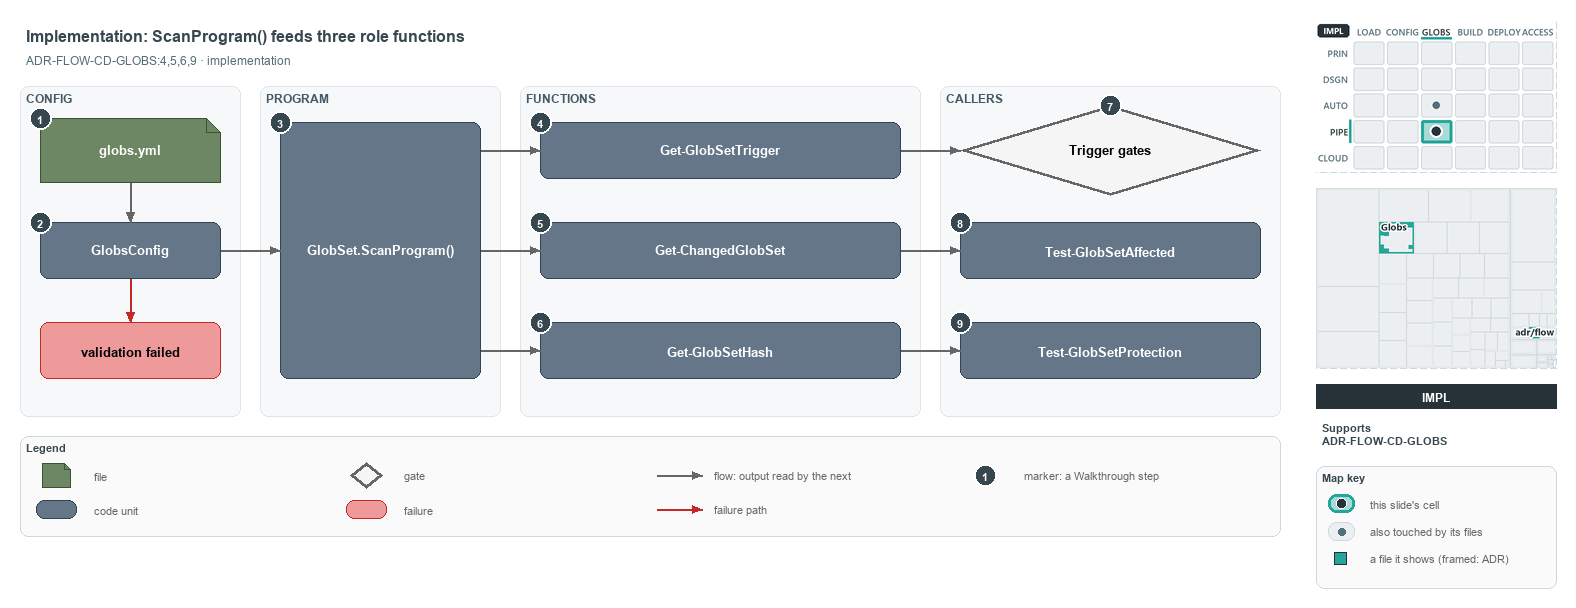

The diagram above was exported from draw.io. Its source (the exported page's mxGraphModel, read from the mxfile embedded in the PNG):
<mxGraphModel dx="1024" dy="768" grid="0" gridSize="10" guides="1" tooltips="1" connect="1" arrows="1" fold="1" page="1" pageScale="1" pageWidth="1572" pageHeight="560" background="#ffffff" math="0" shadow="0">
  <root>
    <mxCell id="0" />
    <mxCell id="1" parent="0" />
    <mxCell id="title" value="Implementation: ScanProgram() feeds three role functions" style="text;html=1;align=left;verticalAlign=middle;fontSize=16;fontStyle=1;fontColor=#37474F;" vertex="1" parent="1">
      <mxGeometry x="20" y="14" width="1260" height="30" as="geometry" />
    </mxCell>
    <mxCell id="subtitle" value="ADR-FLOW-CD-GLOBS:4,5,6,9 · implementation" style="text;html=1;align=left;verticalAlign=middle;fontSize=12;fontColor=#546E7A;" vertex="1" parent="1">
      <mxGeometry x="20" y="44" width="1240" height="20" as="geometry" />
    </mxCell>
    <mxCell id="band-config" value="CONFIG" style="rounded=1;html=1;arcSize=3;fillColor=#F6F8FA;strokeColor=#E1E4E8;verticalAlign=top;align=left;spacingLeft=8;fontStyle=1;fontSize=12;fontColor=#455A64;" vertex="1" parent="1">
      <mxGeometry x="20" y="80" width="220" height="330" as="geometry" />
    </mxCell>
    <mxCell id="band-program" value="PROGRAM" style="rounded=1;html=1;arcSize=3;fillColor=#F6F8FA;strokeColor=#E1E4E8;verticalAlign=top;align=left;spacingLeft=8;fontStyle=1;fontSize=12;fontColor=#455A64;" vertex="1" parent="1">
      <mxGeometry x="260" y="80" width="240" height="330" as="geometry" />
    </mxCell>
    <mxCell id="band-functions" value="FUNCTIONS" style="rounded=1;html=1;arcSize=3;fillColor=#F6F8FA;strokeColor=#E1E4E8;verticalAlign=top;align=left;spacingLeft=8;fontStyle=1;fontSize=12;fontColor=#455A64;" vertex="1" parent="1">
      <mxGeometry x="520" y="80" width="400" height="330" as="geometry" />
    </mxCell>
    <mxCell id="band-callers" value="CALLERS" style="rounded=1;html=1;arcSize=3;fillColor=#F6F8FA;strokeColor=#E1E4E8;verticalAlign=top;align=left;spacingLeft=8;fontStyle=1;fontSize=12;fontColor=#455A64;" vertex="1" parent="1">
      <mxGeometry x="940" y="80" width="340" height="330" as="geometry" />
    </mxCell>
    <mxCell id="f-globs" value="&lt;b&gt;globs.yml&lt;/b&gt;" style="shape=note;size=14;whiteSpace=wrap;html=1;fontColor=#FFFFFF;fillColor=#6d8764;strokeColor=#3a5431;fontSize=13;" vertex="1" parent="1">
      <mxGeometry x="40" y="112" width="180" height="64" as="geometry" />
    </mxCell>
    <mxCell id="c-globsconfig" value="&lt;b&gt;GlobsConfig&lt;/b&gt;" style="rounded=1;whiteSpace=wrap;html=1;fontColor=#FFFFFF;arcSize=20;fillColor=#647687;strokeColor=#314354;fontSize=13;" vertex="1" parent="1">
      <mxGeometry x="40" y="216" width="180" height="56" as="geometry" />
    </mxCell>
    <mxCell id="x-invalid" value="&lt;b&gt;validation failed&lt;/b&gt;" style="rounded=1;whiteSpace=wrap;html=1;arcSize=20;fillColor=#EF9A9A;strokeColor=#C62828;fontSize=13;" vertex="1" parent="1">
      <mxGeometry x="40" y="316" width="180" height="56" as="geometry" />
    </mxCell>
    <mxCell id="p-edge-globs-config-a" value="" style="text;html=1;strokeColor=none;fillColor=none;" vertex="1" parent="1">
      <mxGeometry x="130" y="176" width="1" height="1" as="geometry" />
    </mxCell>
    <mxCell id="p-edge-globs-config-b" value="" style="text;html=1;strokeColor=none;fillColor=none;" vertex="1" parent="1">
      <mxGeometry x="130" y="216" width="1" height="1" as="geometry" />
    </mxCell>
    <mxCell id="edge-globs-config" value="" style="edgeStyle=orthogonalEdgeStyle;rounded=1;html=1;fontSize=11;endArrow=block;strokeColor=#666666;" edge="1" parent="1" source="p-edge-globs-config-a" target="p-edge-globs-config-b">
      <mxGeometry relative="1" as="geometry" />
    </mxCell>
    <mxCell id="p-edge-config-invalid-a" value="" style="text;html=1;strokeColor=none;fillColor=none;" vertex="1" parent="1">
      <mxGeometry x="130" y="272" width="1" height="1" as="geometry" />
    </mxCell>
    <mxCell id="p-edge-config-invalid-b" value="" style="text;html=1;strokeColor=none;fillColor=none;" vertex="1" parent="1">
      <mxGeometry x="130" y="316" width="1" height="1" as="geometry" />
    </mxCell>
    <mxCell id="edge-config-invalid" value="" style="edgeStyle=orthogonalEdgeStyle;rounded=1;html=1;fontSize=11;endArrow=block;strokeColor=#C62828;" edge="1" parent="1" source="p-edge-config-invalid-a" target="p-edge-config-invalid-b">
      <mxGeometry relative="1" as="geometry" />
    </mxCell>
    <mxCell id="c-program" value="&lt;b&gt;GlobSet.ScanProgram()&lt;/b&gt;" style="rounded=1;whiteSpace=wrap;html=1;fontColor=#FFFFFF;arcSize=20;fillColor=#647687;strokeColor=#314354;fontSize=13;" vertex="1" parent="1">
      <mxGeometry x="280" y="116" width="200" height="256" as="geometry" />
    </mxCell>
    <mxCell id="p-edge-config-program-a" value="" style="text;html=1;strokeColor=none;fillColor=none;" vertex="1" parent="1">
      <mxGeometry x="220" y="244" width="1" height="1" as="geometry" />
    </mxCell>
    <mxCell id="p-edge-config-program-b" value="" style="text;html=1;strokeColor=none;fillColor=none;" vertex="1" parent="1">
      <mxGeometry x="280" y="244" width="1" height="1" as="geometry" />
    </mxCell>
    <mxCell id="edge-config-program" value="" style="edgeStyle=orthogonalEdgeStyle;rounded=1;html=1;fontSize=11;endArrow=block;strokeColor=#666666;" edge="1" parent="1" source="p-edge-config-program-a" target="p-edge-config-program-b">
      <mxGeometry relative="1" as="geometry" />
    </mxCell>
    <mxCell id="c-fn-1" value="&lt;b&gt;Get-GlobSetTrigger&lt;/b&gt;" style="rounded=1;whiteSpace=wrap;html=1;fontColor=#FFFFFF;arcSize=20;fillColor=#647687;strokeColor=#314354;fontSize=13;" vertex="1" parent="1">
      <mxGeometry x="540" y="116" width="360" height="56" as="geometry" />
    </mxCell>
    <mxCell id="p-edge-program-fn-1-a" value="" style="text;html=1;strokeColor=none;fillColor=none;" vertex="1" parent="1">
      <mxGeometry x="480" y="144" width="1" height="1" as="geometry" />
    </mxCell>
    <mxCell id="p-edge-program-fn-1-b" value="" style="text;html=1;strokeColor=none;fillColor=none;" vertex="1" parent="1">
      <mxGeometry x="540" y="144" width="1" height="1" as="geometry" />
    </mxCell>
    <mxCell id="edge-program-fn-1" value="" style="edgeStyle=orthogonalEdgeStyle;rounded=1;html=1;fontSize=11;endArrow=block;strokeColor=#666666;" edge="1" parent="1" source="p-edge-program-fn-1-a" target="p-edge-program-fn-1-b">
      <mxGeometry relative="1" as="geometry" />
    </mxCell>
    <mxCell id="c-fn-2" value="&lt;b&gt;Get-ChangedGlobSet&lt;/b&gt;" style="rounded=1;whiteSpace=wrap;html=1;fontColor=#FFFFFF;arcSize=20;fillColor=#647687;strokeColor=#314354;fontSize=13;" vertex="1" parent="1">
      <mxGeometry x="540" y="216" width="360" height="56" as="geometry" />
    </mxCell>
    <mxCell id="p-edge-program-fn-2-a" value="" style="text;html=1;strokeColor=none;fillColor=none;" vertex="1" parent="1">
      <mxGeometry x="480" y="244" width="1" height="1" as="geometry" />
    </mxCell>
    <mxCell id="p-edge-program-fn-2-b" value="" style="text;html=1;strokeColor=none;fillColor=none;" vertex="1" parent="1">
      <mxGeometry x="540" y="244" width="1" height="1" as="geometry" />
    </mxCell>
    <mxCell id="edge-program-fn-2" value="" style="edgeStyle=orthogonalEdgeStyle;rounded=1;html=1;fontSize=11;endArrow=block;strokeColor=#666666;" edge="1" parent="1" source="p-edge-program-fn-2-a" target="p-edge-program-fn-2-b">
      <mxGeometry relative="1" as="geometry" />
    </mxCell>
    <mxCell id="c-fn-3" value="&lt;b&gt;Get-GlobSetHash&lt;/b&gt;" style="rounded=1;whiteSpace=wrap;html=1;fontColor=#FFFFFF;arcSize=20;fillColor=#647687;strokeColor=#314354;fontSize=13;" vertex="1" parent="1">
      <mxGeometry x="540" y="316" width="360" height="56" as="geometry" />
    </mxCell>
    <mxCell id="p-edge-program-fn-3-a" value="" style="text;html=1;strokeColor=none;fillColor=none;" vertex="1" parent="1">
      <mxGeometry x="480" y="344" width="1" height="1" as="geometry" />
    </mxCell>
    <mxCell id="p-edge-program-fn-3-b" value="" style="text;html=1;strokeColor=none;fillColor=none;" vertex="1" parent="1">
      <mxGeometry x="540" y="344" width="1" height="1" as="geometry" />
    </mxCell>
    <mxCell id="edge-program-fn-3" value="" style="edgeStyle=orthogonalEdgeStyle;rounded=1;html=1;fontSize=11;endArrow=block;strokeColor=#666666;" edge="1" parent="1" source="p-edge-program-fn-3-a" target="p-edge-program-fn-3-b">
      <mxGeometry relative="1" as="geometry" />
    </mxCell>
    <mxCell id="g-trigger" value="&lt;b&gt;Trigger gates&lt;/b&gt;" style="rhombus;whiteSpace=wrap;html=1;fillColor=#f5f5f5;strokeColor=#666666;strokeWidth=3;fontSize=13;" vertex="1" parent="1">
      <mxGeometry x="960" y="99" width="300" height="90" as="geometry" />
    </mxCell>
    <mxCell id="c-affected" value="&lt;b&gt;Test-GlobSetAffected&lt;/b&gt;" style="rounded=1;whiteSpace=wrap;html=1;fontColor=#FFFFFF;arcSize=20;fillColor=#647687;strokeColor=#314354;fontSize=13;" vertex="1" parent="1">
      <mxGeometry x="960" y="216" width="300" height="56" as="geometry" />
    </mxCell>
    <mxCell id="c-protection" value="&lt;b&gt;Test-GlobSetProtection&lt;/b&gt;" style="rounded=1;whiteSpace=wrap;html=1;fontColor=#FFFFFF;arcSize=20;fillColor=#647687;strokeColor=#314354;fontSize=13;" vertex="1" parent="1">
      <mxGeometry x="960" y="316" width="300" height="56" as="geometry" />
    </mxCell>
    <mxCell id="p-edge-fn-caller-1-a" value="" style="text;html=1;strokeColor=none;fillColor=none;" vertex="1" parent="1">
      <mxGeometry x="900" y="144" width="1" height="1" as="geometry" />
    </mxCell>
    <mxCell id="p-edge-fn-caller-1-b" value="" style="text;html=1;strokeColor=none;fillColor=none;" vertex="1" parent="1">
      <mxGeometry x="960" y="144" width="1" height="1" as="geometry" />
    </mxCell>
    <mxCell id="edge-fn-caller-1" value="" style="edgeStyle=orthogonalEdgeStyle;rounded=1;html=1;fontSize=11;endArrow=block;strokeColor=#666666;" edge="1" parent="1" source="p-edge-fn-caller-1-a" target="p-edge-fn-caller-1-b">
      <mxGeometry relative="1" as="geometry" />
    </mxCell>
    <mxCell id="p-edge-fn-caller-2-a" value="" style="text;html=1;strokeColor=none;fillColor=none;" vertex="1" parent="1">
      <mxGeometry x="900" y="244" width="1" height="1" as="geometry" />
    </mxCell>
    <mxCell id="p-edge-fn-caller-2-b" value="" style="text;html=1;strokeColor=none;fillColor=none;" vertex="1" parent="1">
      <mxGeometry x="960" y="244" width="1" height="1" as="geometry" />
    </mxCell>
    <mxCell id="edge-fn-caller-2" value="" style="edgeStyle=orthogonalEdgeStyle;rounded=1;html=1;fontSize=11;endArrow=block;strokeColor=#666666;" edge="1" parent="1" source="p-edge-fn-caller-2-a" target="p-edge-fn-caller-2-b">
      <mxGeometry relative="1" as="geometry" />
    </mxCell>
    <mxCell id="p-edge-fn-caller-3-a" value="" style="text;html=1;strokeColor=none;fillColor=none;" vertex="1" parent="1">
      <mxGeometry x="900" y="344" width="1" height="1" as="geometry" />
    </mxCell>
    <mxCell id="p-edge-fn-caller-3-b" value="" style="text;html=1;strokeColor=none;fillColor=none;" vertex="1" parent="1">
      <mxGeometry x="960" y="344" width="1" height="1" as="geometry" />
    </mxCell>
    <mxCell id="edge-fn-caller-3" value="" style="edgeStyle=orthogonalEdgeStyle;rounded=1;html=1;fontSize=11;endArrow=block;strokeColor=#666666;" edge="1" parent="1" source="p-edge-fn-caller-3-a" target="p-edge-fn-caller-3-b">
      <mxGeometry relative="1" as="geometry" />
    </mxCell>
    <mxCell id="mark-1" value="1" style="ellipse;html=1;fillColor=#37474F;strokeColor=#FFFFFF;strokeWidth=2;fontColor=#FFFFFF;fontStyle=1;fontSize=11;" vertex="1" parent="1">
      <mxGeometry x="29" y="101" width="22" height="22" as="geometry" />
    </mxCell>
    <mxCell id="mark-2" value="2" style="ellipse;html=1;fillColor=#37474F;strokeColor=#FFFFFF;strokeWidth=2;fontColor=#FFFFFF;fontStyle=1;fontSize=11;" vertex="1" parent="1">
      <mxGeometry x="29" y="205" width="22" height="22" as="geometry" />
    </mxCell>
    <mxCell id="mark-3" value="3" style="ellipse;html=1;fillColor=#37474F;strokeColor=#FFFFFF;strokeWidth=2;fontColor=#FFFFFF;fontStyle=1;fontSize=11;" vertex="1" parent="1">
      <mxGeometry x="269" y="105" width="22" height="22" as="geometry" />
    </mxCell>
    <mxCell id="mark-4" value="4" style="ellipse;html=1;fillColor=#37474F;strokeColor=#FFFFFF;strokeWidth=2;fontColor=#FFFFFF;fontStyle=1;fontSize=11;" vertex="1" parent="1">
      <mxGeometry x="529" y="105" width="22" height="22" as="geometry" />
    </mxCell>
    <mxCell id="mark-5" value="5" style="ellipse;html=1;fillColor=#37474F;strokeColor=#FFFFFF;strokeWidth=2;fontColor=#FFFFFF;fontStyle=1;fontSize=11;" vertex="1" parent="1">
      <mxGeometry x="529" y="205" width="22" height="22" as="geometry" />
    </mxCell>
    <mxCell id="mark-6" value="6" style="ellipse;html=1;fillColor=#37474F;strokeColor=#FFFFFF;strokeWidth=2;fontColor=#FFFFFF;fontStyle=1;fontSize=11;" vertex="1" parent="1">
      <mxGeometry x="529" y="305" width="22" height="22" as="geometry" />
    </mxCell>
    <mxCell id="mark-7" value="7" style="ellipse;html=1;fillColor=#37474F;strokeColor=#FFFFFF;strokeWidth=2;fontColor=#FFFFFF;fontStyle=1;fontSize=11;" vertex="1" parent="1">
      <mxGeometry x="1099" y="88" width="22" height="22" as="geometry" />
    </mxCell>
    <mxCell id="mark-8" value="8" style="ellipse;html=1;fillColor=#37474F;strokeColor=#FFFFFF;strokeWidth=2;fontColor=#FFFFFF;fontStyle=1;fontSize=11;" vertex="1" parent="1">
      <mxGeometry x="949" y="205" width="22" height="22" as="geometry" />
    </mxCell>
    <mxCell id="mark-9" value="9" style="ellipse;html=1;fillColor=#37474F;strokeColor=#FFFFFF;strokeWidth=2;fontColor=#FFFFFF;fontStyle=1;fontSize=11;" vertex="1" parent="1">
      <mxGeometry x="949" y="305" width="22" height="22" as="geometry" />
    </mxCell>
    <mxCell id="legend" value="&lt;b&gt;Legend&lt;/b&gt;" style="rounded=1;whiteSpace=wrap;html=1;arcSize=6;fillColor=#FAFAFA;strokeColor=#CFD8DC;align=left;verticalAlign=top;spacing=8;fontSize=11;fontColor=#37474F;" vertex="1" parent="1">
      <mxGeometry x="20" y="430" width="1260" height="100" as="geometry" />
    </mxCell>
    <mxCell id="legend-1" value="" style="shape=note;size=6;whiteSpace=wrap;html=1;fontColor=#FFFFFF;fillColor=#6d8764;strokeColor=#3a5431;" vertex="1" parent="1">
      <mxGeometry x="42" y="457" width="28" height="24" as="geometry" />
    </mxCell>
    <mxCell id="legend-1-text" value="file" style="text;html=1;align=left;verticalAlign=middle;fontSize=11;fontColor=#666666;" vertex="1" parent="1">
      <mxGeometry x="88" y="459" width="250" height="20" as="geometry" />
    </mxCell>
    <mxCell id="legend-2" value="" style="rounded=1;whiteSpace=wrap;html=1;fontColor=#FFFFFF;arcSize=20;fillColor=#647687;strokeColor=#314354;" vertex="1" parent="1">
      <mxGeometry x="36" y="494" width="40" height="18" as="geometry" />
    </mxCell>
    <mxCell id="legend-2-text" value="code unit" style="text;html=1;align=left;verticalAlign=middle;fontSize=11;fontColor=#666666;" vertex="1" parent="1">
      <mxGeometry x="88" y="493" width="250" height="20" as="geometry" />
    </mxCell>
    <mxCell id="legend-3" value="" style="rhombus;whiteSpace=wrap;html=1;fillColor=#f5f5f5;strokeColor=#666666;strokeWidth=3;" vertex="1" parent="1">
      <mxGeometry x="350" y="456" width="32" height="26" as="geometry" />
    </mxCell>
    <mxCell id="legend-3-text" value="gate" style="text;html=1;align=left;verticalAlign=middle;fontSize=11;fontColor=#666666;" vertex="1" parent="1">
      <mxGeometry x="398" y="459" width="250" height="20" as="geometry" />
    </mxCell>
    <mxCell id="legend-4" value="" style="rounded=1;whiteSpace=wrap;html=1;arcSize=20;fillColor=#EF9A9A;strokeColor=#C62828;" vertex="1" parent="1">
      <mxGeometry x="346" y="494" width="40" height="18" as="geometry" />
    </mxCell>
    <mxCell id="legend-4-text" value="failure" style="text;html=1;align=left;verticalAlign=middle;fontSize=11;fontColor=#666666;" vertex="1" parent="1">
      <mxGeometry x="398" y="493" width="250" height="20" as="geometry" />
    </mxCell>
    <mxCell id="p-legend-5-a" value="" style="text;html=1;strokeColor=none;fillColor=none;" vertex="1" parent="1">
      <mxGeometry x="656" y="469" width="1" height="1" as="geometry" />
    </mxCell>
    <mxCell id="p-legend-5-b" value="" style="text;html=1;strokeColor=none;fillColor=none;" vertex="1" parent="1">
      <mxGeometry x="702" y="469" width="1" height="1" as="geometry" />
    </mxCell>
    <mxCell id="legend-5" value="" style="edgeStyle=orthogonalEdgeStyle;rounded=1;html=1;fontSize=11;endArrow=block;strokeColor=#666666;" edge="1" parent="1" source="p-legend-5-a" target="p-legend-5-b">
      <mxGeometry relative="1" as="geometry" />
    </mxCell>
    <mxCell id="legend-5-text" value="flow: output read by the next" style="text;html=1;align=left;verticalAlign=middle;fontSize=11;fontColor=#666666;" vertex="1" parent="1">
      <mxGeometry x="708" y="459" width="250" height="20" as="geometry" />
    </mxCell>
    <mxCell id="p-legend-6-a" value="" style="text;html=1;strokeColor=none;fillColor=none;" vertex="1" parent="1">
      <mxGeometry x="656" y="503" width="1" height="1" as="geometry" />
    </mxCell>
    <mxCell id="p-legend-6-b" value="" style="text;html=1;strokeColor=none;fillColor=none;" vertex="1" parent="1">
      <mxGeometry x="702" y="503" width="1" height="1" as="geometry" />
    </mxCell>
    <mxCell id="legend-6" value="" style="edgeStyle=orthogonalEdgeStyle;rounded=1;html=1;fontSize=11;endArrow=block;strokeColor=#C62828;" edge="1" parent="1" source="p-legend-6-a" target="p-legend-6-b">
      <mxGeometry relative="1" as="geometry" />
    </mxCell>
    <mxCell id="legend-6-text" value="failure path" style="text;html=1;align=left;verticalAlign=middle;fontSize=11;fontColor=#666666;" vertex="1" parent="1">
      <mxGeometry x="708" y="493" width="250" height="20" as="geometry" />
    </mxCell>
    <mxCell id="legend-7" value="1" style="ellipse;html=1;fillColor=#37474F;strokeColor=#FFFFFF;strokeWidth=2;fontColor=#FFFFFF;fontStyle=1;fontSize=11;" vertex="1" parent="1">
      <mxGeometry x="974" y="458" width="22" height="22" as="geometry" />
    </mxCell>
    <mxCell id="legend-7-text" value="marker: a Walkthrough step" style="text;html=1;align=left;verticalAlign=middle;fontSize=11;fontColor=#666666;" vertex="1" parent="1">
      <mxGeometry x="1018" y="459" width="250" height="20" as="geometry" />
    </mxCell>
    <mxCell id="minimap-stack" value="" style="shape=image;html=1;imageAspect=0;aspect=fixed;verticalLabelPosition=bottom;strokeColor=#CFD8DC;dashed=1;fillColor=#FAFAFA;image=data:image/png,(base64 omitted: 15968 chars);" vertex="1" parent="1">
      <mxGeometry x="1316" y="16" width="240" height="150" as="geometry" />
    </mxCell>
    <mxCell id="minimap-tree" value="" style="shape=image;html=1;imageAspect=0;aspect=fixed;verticalLabelPosition=bottom;strokeColor=#CFD8DC;dashed=1;fillColor=#FAFAFA;image=data:image/png,(base64 omitted: 8624 chars);" vertex="1" parent="1">
      <mxGeometry x="1316" y="182" width="240" height="180" as="geometry" />
    </mxCell>
    <mxCell id="lens-badge" value="IMPL" style="rounded=0;whiteSpace=wrap;html=1;align=center;verticalAlign=middle;fontSize=12;fontStyle=1;fontColor=#FFFFFF;fillColor=#263238;strokeColor=none;" vertex="1" parent="1">
      <mxGeometry x="1316" y="378" width="240" height="24" as="geometry" />
    </mxCell>
    <mxCell id="supports" value="&lt;b&gt;Supports&lt;/b&gt;&lt;br&gt;ADR-FLOW-CD-GLOBS" style="text;html=1;whiteSpace=wrap;align=left;verticalAlign=top;fontSize=11;fontColor=#37474F;" vertex="1" parent="1">
      <mxGeometry x="1316" y="410" width="240" height="38" as="geometry" />
    </mxCell>
    <mxCell id="mapkey" value="&lt;b&gt;Map key&lt;/b&gt;" style="rounded=1;whiteSpace=wrap;html=1;arcSize=6;fillColor=#FAFAFA;strokeColor=#CFD8DC;align=left;verticalAlign=top;spacing=8;fontSize=11;fontColor=#37474F;" vertex="1" parent="1">
      <mxGeometry x="1316" y="460" width="240" height="122" as="geometry" />
    </mxCell>
    <mxCell id="mapkey-here" value="" style="rounded=1;arcSize=20;html=1;fillColor=#A8DBD7;strokeColor=#26A69A;strokeWidth=3;" vertex="1" parent="1">
      <mxGeometry x="1328" y="488" width="26" height="18" as="geometry" />
    </mxCell>
    <mxCell id="mapkey-here-dot" value="" style="ellipse;html=1;fillColor=#263238;strokeColor=#FFFFFF;strokeWidth=1.5;" vertex="1" parent="1">
      <mxGeometry x="1336" y="492" width="10" height="10" as="geometry" />
    </mxCell>
    <mxCell id="mapkey-here-text" value="this slide's cell" style="text;html=1;align=left;verticalAlign=middle;fontSize=11;fontColor=#666666;" vertex="1" parent="1">
      <mxGeometry x="1364" y="487" width="180" height="20" as="geometry" />
    </mxCell>
    <mxCell id="mapkey-touched" value="" style="rounded=1;arcSize=20;html=1;fillColor=#ECEFF1;strokeColor=#CFD8DC;" vertex="1" parent="1">
      <mxGeometry x="1328" y="516" width="26" height="18" as="geometry" />
    </mxCell>
    <mxCell id="mapkey-touched-dot" value="" style="ellipse;html=1;fillColor=#546E7A;strokeColor=none;" vertex="1" parent="1">
      <mxGeometry x="1338" y="522" width="7" height="7" as="geometry" />
    </mxCell>
    <mxCell id="mapkey-touched-text" value="also touched by its files" style="text;html=1;align=left;verticalAlign=middle;fontSize=11;fontColor=#666666;" vertex="1" parent="1">
      <mxGeometry x="1364" y="515" width="180" height="20" as="geometry" />
    </mxCell>
    <mxCell id="mapkey-file" value="" style="rounded=0;html=1;fillColor=#26A69A;strokeColor=#263238;strokeWidth=1.5;" vertex="1" parent="1">
      <mxGeometry x="1334" y="546" width="12" height="12" as="geometry" />
    </mxCell>
    <mxCell id="mapkey-file-text" value="a file it shows (framed: ADR)" style="text;html=1;align=left;verticalAlign=middle;fontSize=11;fontColor=#666666;" vertex="1" parent="1">
      <mxGeometry x="1364" y="542" width="180" height="20" as="geometry" />
    </mxCell>
  </root>
</mxGraphModel>